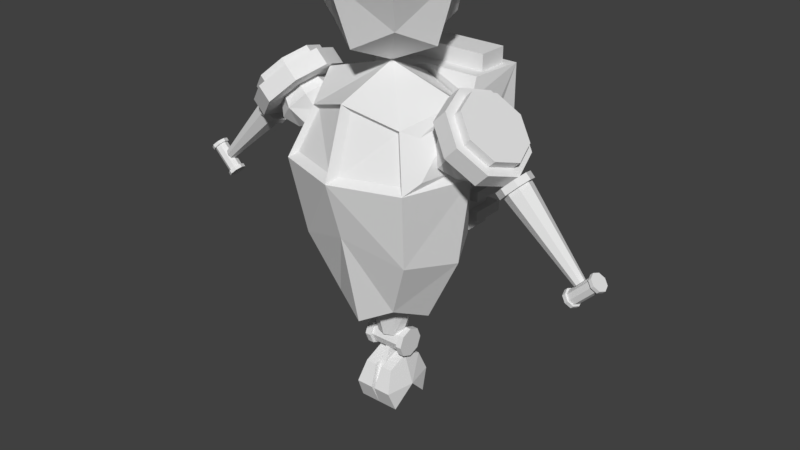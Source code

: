 # Source: Enemy_Dummy_Flying.blend  (saved by Blender 2.79.0; exported with 4.5.12 LTS)
import bpy
from mathutils import Matrix  # noqa: F401  (used for matrix-valued properties, if any)

bpy.ops.wm.read_factory_settings(use_empty=True)
scene = bpy.context.scene
scene.name = 'Scene'

# ---- collections
col_collection_1 = bpy.data.collections.new('Collection 1'); scene.collection.children.link(col_collection_1)

# ---- world
world_world = bpy.data.worlds.new('World'); scene.world = world_world
world_world.color = (0.05088, 0.05088, 0.05088)
world_world.use_sun_shadow = False
world_world.sun_shadow_jitter_overblur = 0.0
world_world.cycles.sampling_method = 'MANUAL'

# ---- meshes
me_cube_001 = bpy.data.meshes.new('Cube.001')
me_cube_001.from_pydata([(0.0, 0.7044, 0.0), (1.0, 0.0, 0.0), (0.0, -1.0, 0.0), (0.0, 0.0, 1.0), (0.0, 0.4746, -1.75), (0.0, 0.5417, 0.75), (0.6218, 0.4634, 0.0), (0.4974, 0.0, -1.75), (0.8407, 0.0, 0.75), (0.75, -0.75, 0.0), (0.0, -0.5584, -1.75), (0.0, -0.75, 0.75), (0.3684, -0.4316, -1.556), (0.5556, -0.5556, 0.5556), (0.3684, 0.3516, -1.556), (0.5556, 0.4388, 0.5556), (0.0, 0.6943, -0.7968), (0.875, 0.0, -0.975), (0.0, -0.7996, -0.658), (0.6528, 0.454, -0.8778), (0.6528, -0.6013, -0.8778), (1.131, 0.3916, 0.4587), (1.272, 0.3916, 0.6001), (1.381, 0.2452, 0.2087), (1.522, 0.2452, 0.3501), (1.484, -0.1084, 0.1051), (1.626, -0.1084, 0.2465), (1.381, -0.4619, 0.2087), (1.522, -0.4619, 0.3501), (1.131, -0.6084, 0.4587), (1.272, -0.6084, 0.6001), (0.8809, -0.4619, 0.7087), (1.022, -0.4619, 0.8501), (0.7774, -0.1084, 0.8122), (0.9188, -0.1084, 0.9536), (0.8809, 0.2452, 0.7087), (1.022, 0.2452, 0.8501), (1.472, 0.1744, 0.4001), (1.272, 0.2916, 0.6001), (1.555, -0.1084, 0.3172), (1.472, -0.3912, 0.4001), (1.272, -0.5084, 0.6001), (1.072, -0.3912, 0.8001), (0.9895, -0.1084, 0.8829), (1.072, 0.1744, 0.8001), (1.543, 0.1744, 0.4708), (1.343, 0.2916, 0.6708), (1.626, -0.1084, 0.3879), (1.543, -0.3912, 0.4708), (1.343, -0.5084, 0.6708), (1.143, -0.3912, 0.8708), (1.06, -0.1084, 0.9536), (1.143, 0.1744, 0.8708), (1.557, 0.08577, 0.1771), (1.612, 0.08577, 0.1221), (1.46, 0.0289, 0.07998), (1.515, 0.0289, 0.02507), (1.42, -0.1084, 0.03977), (1.475, -0.1084, -0.01514), (1.46, -0.2457, 0.07998), (1.515, -0.2457, 0.02507), (1.557, -0.3026, 0.1771), (1.612, -0.3026, 0.1221), (1.654, -0.2457, 0.2741), (1.709, -0.2457, 0.2192), (1.695, -0.1084, 0.3144), (1.75, -0.1084, 0.2594), (1.654, 0.0289, 0.2741), (1.709, 0.0289, 0.2192), (1.535, 0.001439, 0.04448), (1.612, 0.04693, 0.1221), (1.502, -0.1084, 0.01231), (1.535, -0.2182, 0.04448), (1.612, -0.2637, 0.1221), (1.69, -0.2182, 0.1998), (1.722, -0.1084, 0.232), (1.69, 0.001438, 0.1998), (1.562, 0.001439, 0.01703), (1.64, 0.04693, 0.09469), (1.53, -0.1084, -0.01514), (1.562, -0.2182, 0.01703), (1.64, -0.2637, 0.09469), (1.717, -0.2182, 0.1724), (1.75, -0.1084, 0.2045), (1.717, 0.001439, 0.1724), (2.315, -0.06391, -0.6439), (2.347, -0.04548, -0.6124), (2.302, -0.1084, -0.6569), (2.315, -0.1529, -0.6439), (2.347, -0.1713, -0.6124), (2.378, -0.1529, -0.581), (2.391, -0.1084, -0.5679), (2.378, -0.06391, -0.581), (2.262, -0.008396, -0.8141), (2.291, -0.008396, -0.7859), (2.312, -0.03768, -0.8641), (2.341, -0.03768, -0.8359), (2.333, -0.1084, -0.8848), (2.361, -0.1084, -0.8566), (2.312, -0.1791, -0.8641), (2.341, -0.1791, -0.8359), (2.262, -0.2084, -0.8141), (2.291, -0.2084, -0.7859), (2.212, -0.1791, -0.7641), (2.241, -0.1791, -0.7359), (2.192, -0.1084, -0.7434), (2.22, -0.1084, -0.7151), (2.212, -0.03768, -0.7641), (2.241, -0.03768, -0.7359), (2.331, -0.05183, -0.8259), (2.291, -0.0284, -0.7859), (2.347, -0.1084, -0.8424), (2.331, -0.165, -0.8259), (2.291, -0.1884, -0.7859), (2.251, -0.165, -0.7459), (2.234, -0.1084, -0.7293), (2.251, -0.05183, -0.7459), (2.545, -0.008396, -0.5313), (2.517, -0.008396, -0.5596), (2.495, -0.03768, -0.4813), (2.467, -0.03768, -0.5096), (2.474, -0.1084, -0.4606), (2.446, -0.1084, -0.4889), (2.495, -0.1791, -0.4813), (2.467, -0.1791, -0.5096), (2.545, -0.2084, -0.5313), (2.517, -0.2084, -0.5596), (2.595, -0.1791, -0.5813), (2.567, -0.1791, -0.6096), (2.616, -0.1084, -0.602), (2.588, -0.1084, -0.6303), (2.595, -0.03768, -0.5813), (2.567, -0.03768, -0.6096), (2.477, -0.05183, -0.5196), (2.517, -0.0284, -0.5596), (2.46, -0.1084, -0.503), (2.477, -0.165, -0.5196), (2.517, -0.1884, -0.5596), (2.557, -0.165, -0.5996), (2.573, -0.1084, -0.6161), (2.557, -0.05183, -0.5996), (0.1064, -0.1194, -2.104), (0.0, -0.1612, -2.104), (0.2708, -0.2119, -1.283), (0.2631, 0.2216, -1.283), (0.0, -0.335, -1.478), (0.3509, 0.0, -1.478), (0.0, 0.3446, -1.478), (0.0, 0.0, -1.728), (0.1502, 0.0, -2.104), (0.1064, 0.1194, -2.104), (0.0, 0.1612, -2.104), (0.0, 0.0, -2.104), (0.2524, 0.1718, -2.19), (0.1836, 0.1718, -2.19), (0.2524, 0.1215, -2.068), (0.1836, 0.1215, -2.068), (0.2524, 3.9e-07, -2.018), (0.1836, 3.993e-07, -2.018), (0.2524, -0.1215, -2.068), (0.1836, -0.1215, -2.068), (0.2524, -0.1718, -2.19), (0.1836, -0.1718, -2.19), (0.2524, -0.1215, -2.311), (0.1836, -0.1215, -2.311), (0.2524, 4.457e-07, -2.361), (0.1836, 4.55e-07, -2.361), (0.2524, 0.1215, -2.311), (0.1836, 0.1215, -2.311), (0.1836, 0.09717, -2.093), (0.1836, 0.1374, -2.19), (0.1836, 4.054e-07, -2.052), (0.1836, -0.09717, -2.093), (0.1836, -0.1374, -2.19), (0.1836, -0.09717, -2.287), (0.1836, 4.499e-07, -2.327), (0.1836, 0.09717, -2.287), (0.0, 0.09717, -2.287), (0.0, 0.1374, -2.19), (0.0, -0.09717, -2.287), (0.0, 4.08e-07, -2.327), (0.0, -0.09717, -2.093), (0.0, -0.1374, -2.19), (0.0, 0.09717, -2.093), (0.0, 3.711e-07, -2.052), (0.2066, 0.3436, -2.721), (0.0172, 0.3436, -2.721), (0.1735, 0.2429, -2.479), (0.04163, 0.2429, -2.479), (0.1735, 4.558e-07, -2.378), (0.05188, 4.742e-07, -2.378), (0.1735, -0.2429, -2.479), (0.04163, -0.2429, -2.479), (0.221, -0.3436, -2.721), (0.0172, -0.3436, -2.721), (0.2395, -0.2429, -2.964), (0.0, -0.2429, -2.964), (0.2375, 0.2429, -2.964), (0.0, 0.2429, -2.964), (0.03612, 0.1943, -2.527), (0.0172, 0.2749, -2.721), (0.03612, 4.865e-07, -2.447), (0.03612, -0.1943, -2.527), (0.0172, -0.2748, -2.721), (0.0, -0.1943, -2.916), (0.0, 0.1943, -2.916), (0.0, 0.2749, -2.721), (0.0, -0.1943, -2.527), (0.0, -0.2749, -2.721), (0.0, 0.1943, -2.527), (0.2843, 5.662e-07, -2.721), (0.02471, 4.851e-07, -2.246), (0.02471, 0.07154, -2.276), (0.02471, -0.07154, -2.276), (0.0, 4.599e-07, -2.246), (0.0, -0.07154, -2.276), (0.0, 0.07154, -2.276), (0.0, 5.662e-07, -2.721), (0.0, 0.9429, 2.0), (0.8036, 0.0, 2.0), (0.0, -0.9024, 2.0), (0.0, 0.0, 3.0), (0.0, 0.7153, 2.75), (0.575, 0.6595, 2.0), (0.5661, 0.0, 1.25), (0.6537, 0.0, 2.75), (0.5536, -0.6524, 2.0), (0.0, -0.6036, 1.25), (0.0, -0.7375, 2.642), (0.3813, -0.4091, 1.444), (0.4946, -0.458, 2.556), (0.4976, 0.5249, 2.556), (0.0, 0.8391, 1.999), (0.4687, 0.608, 1.999), (0.0, 0.5201, 1.308), (0.6551, 0.008874, 1.999), (0.4614, 0.008874, 1.308), (0.0, 0.02239, 1.104), (0.4257, 0.4861, 1.466), (0.4262, -0.5501, 2.48), (0.4027, -0.706, 2.232), (0.1265, -0.7836, 2.167), (0.3409, -0.5096, 2.447), (0.3251, -0.6144, 2.281), (0.1395, -0.6665, 2.237), (0.0, -0.6356, 2.556), (0.06046, -0.8793, 0.06046), (0.6715, -0.6756, 0.06046), (0.06046, -0.6756, 0.6715), (0.5131, -0.5172, 0.5131), (0.8992, -0.0221, 0.09412), (0.7247, 0.2964, 0.09412), (0.8181, -0.0221, 0.6096), (0.8162, -0.5376, 0.09412), (0.6792, 0.2795, 0.4759), (0.6825, -0.4039, 0.4759), (0.5719, -0.0683, 0.3073), (0.8054, -0.1084, 0.594), (1.033, 0.213, 0.3667), (1.26, -0.1084, 0.1395), (1.033, -0.4298, 0.3667), (0.8054, -0.1084, 0.1395), (1.26, -0.1084, 0.594), (0.6918, -0.1084, 0.3667), (0.8622, -0.3494, 0.5372), (1.033, -0.1084, 0.7076), (0.8622, 0.1326, 0.5372), (0.8622, 0.1326, 0.1963), (1.203, 0.1326, 0.5372), (1.203, 0.1326, 0.1963), (1.033, -0.1084, 0.02586), (1.374, -0.1084, 0.3667), (1.203, -0.3494, 0.1963), (0.8622, -0.3494, 0.1963), (1.203, -0.3494, 0.5372), (0.7802, -0.2869, 0.3667), (1.033, -0.2869, 0.6192), (0.7802, 0.07015, 0.3667), (1.033, 0.07015, 0.6192), (1.033, -0.2869, 0.1142), (1.285, -0.2869, 0.3667), (1.033, 0.07015, 0.1142), (1.285, 0.07015, 0.3667), (0.0, 0.7, -1.0), (0.0, 0.7, 1.0), (0.0, 1.003, -1.0), (0.0, 1.049, 1.0), (0.4879, 0.7, -1.0), (0.5937, 0.7, 1.0), (0.4879, 1.003, -1.0), (0.5937, 1.049, 1.0), (0.0, 0.7, -0.4), (0.0, 1.149, -0.4), (0.6963, 1.149, -0.4), (0.6089, 0.557, -0.4), (0.0, 1.003, -0.4), (0.4879, 1.003, -0.4), (0.4879, 0.7, -0.4), (0.0, 1.003, -0.52), (0.0, 1.003, -0.64), (0.0, 1.003, -0.76), (0.0, 1.003, -0.88), (0.4879, 1.003, -0.52), (0.4879, 1.003, -0.64), (0.4879, 1.003, -0.76), (0.4879, 1.003, -0.88), (0.4879, 0.7, -0.52), (0.4879, 0.7, -0.64), (0.4879, 0.7, -0.76), (0.4879, 0.7, -0.88), (0.0, 0.7, -0.88), (0.0, 0.7, -0.76), (0.0, 0.7, -0.64), (0.0, 0.7, -0.52), (0.0, 1.095, -0.52), (0.0, 1.095, -0.64), (0.5879, 1.095, -0.52), (0.5879, 1.095, -0.64), (0.5879, 0.7, -0.52), (0.5879, 0.7, -0.64), (0.0, 1.103, -0.76), (0.0, 1.103, -0.88), (0.5879, 1.103, -0.76), (0.5879, 1.103, -0.88), (0.5879, 0.7, -0.76), (0.5879, 0.7, -0.88), (0.0, 0.5426, 0.8207), (0.0, 1.149, 0.8207), (0.6963, 1.149, 0.8207), (0.6399, 0.5378, 0.8207), (0.0, 0.7, 0.8207), (0.0, 1.049, 0.8207), (0.5937, 1.049, 0.8207), (0.5937, 0.7, 0.8207), (0.6629, 0.439, 0.6173), (0.6844, 0.4469, 0.4138), (0.669, 0.4807, 0.2104), (0.6625, 0.5583, 0.006911), (0.6655, 0.5184, -0.1965), (0.0, 0.7, -0.1965), (0.0, 0.7, 0.006911), (0.0, 0.6655, 0.2104), (0.0, 0.6291, 0.4138), (0.0, 0.5833, 0.6173), (0.5466, 0.4118, 2.434), (0.7889, 0.4878, 2.502), (0.5811, 0.3822, 2.344), (0.8234, 0.4582, 2.412), (0.6184, 0.2965, 2.307), (0.8607, 0.3725, 2.375), (0.6367, 0.2048, 2.344), (0.879, 0.2808, 2.412), (0.6253, 0.1609, 2.434), (0.8676, 0.2369, 2.502), (0.5908, 0.1904, 2.524), (0.8331, 0.2664, 2.592), (0.5535, 0.2761, 2.561), (0.7958, 0.3521, 2.629), (0.5352, 0.3678, 2.524), (0.7775, 0.4438, 2.592), (0.8249, 0.4294, 2.439), (0.8007, 0.4501, 2.502), (0.851, 0.3694, 2.413), (0.8638, 0.3053, 2.439), (0.8558, 0.2745, 2.502), (0.8317, 0.2952, 2.565), (0.8055, 0.3552, 2.591), (0.7927, 0.4194, 2.565), (1.006, 0.4862, 2.49), (0.9817, 0.5069, 2.553), (1.032, 0.4262, 2.464), (1.045, 0.362, 2.49), (1.037, 0.3312, 2.553), (1.013, 0.3519, 2.616), (0.9865, 0.4119, 2.642), (0.9737, 0.4761, 2.616)], [], [(0, 5, 15, 6), (16, 19, 14, 4), (17, 7, 14, 19), (9, 1, 250, 253), (15, 8, 252, 254), (17, 20, 12, 7), (18, 10, 12, 20), (4, 14, 144, 147), (7, 12, 143, 146), (3, 8, 15, 5), (3, 11, 13, 8), (2, 18, 20, 9), (1, 9, 20, 17), (1, 17, 19, 6), (0, 6, 19, 16), (21, 22, 24, 23), (23, 24, 26, 25), (25, 26, 28, 27), (27, 28, 30, 29), (29, 30, 32, 31), (31, 32, 34, 33), (36, 34, 43, 44), (33, 34, 36, 35), (35, 36, 22, 21), (21, 23, 25, 27, 29, 31, 33, 35), (38, 44, 52, 46), (26, 24, 37, 39), (32, 30, 41, 42), (22, 36, 44, 38), (24, 22, 38, 37), (28, 26, 39, 40), (34, 32, 42, 43), (30, 28, 40, 41), (45, 46, 52, 51, 50, 49, 48, 47), (43, 42, 50, 51), (41, 40, 48, 49), (39, 37, 45, 47), (44, 43, 51, 52), (42, 41, 49, 50), (40, 39, 47, 48), (37, 38, 46, 45), (53, 54, 56, 55), (55, 56, 58, 57), (57, 58, 60, 59), (59, 60, 62, 61), (61, 62, 64, 63), (63, 64, 66, 65), (68, 66, 75, 76), (65, 66, 68, 67), (67, 68, 54, 53), (53, 55, 57, 59, 61, 63, 65, 67), (70, 76, 84, 78), (58, 56, 69, 71), (64, 62, 73, 74), (54, 68, 76, 70), (56, 54, 70, 69), (60, 58, 71, 72), (66, 64, 74, 75), (62, 60, 72, 73), (79, 77, 85, 87), (75, 74, 82, 83), (73, 72, 80, 81), (71, 69, 77, 79), (76, 75, 83, 84), (74, 73, 81, 82), (72, 71, 79, 80), (69, 70, 78, 77), (85, 86, 92, 91, 90, 89, 88, 87), (84, 83, 91, 92), (82, 81, 89, 90), (80, 79, 87, 88), (77, 78, 86, 85), (78, 84, 92, 86), (83, 82, 90, 91), (81, 80, 88, 89), (93, 94, 96, 95), (95, 96, 98, 97), (97, 98, 100, 99), (99, 100, 102, 101), (101, 102, 104, 103), (103, 104, 106, 105), (108, 106, 115, 116), (105, 106, 108, 107), (107, 108, 94, 93), (93, 95, 97, 99, 101, 103, 105, 107), (98, 96, 109, 111), (104, 102, 113, 114), (94, 108, 116, 110), (96, 94, 110, 109), (100, 98, 111, 112), (106, 104, 114, 115), (102, 100, 112, 113), (117, 118, 120, 119), (119, 120, 122, 121), (121, 122, 124, 123), (123, 124, 126, 125), (125, 126, 128, 127), (127, 128, 130, 129), (132, 130, 139, 140), (129, 130, 132, 131), (131, 132, 118, 117), (117, 119, 121, 123, 125, 127, 129, 131), (134, 140, 109, 110), (122, 120, 133, 135), (128, 126, 137, 138), (118, 132, 140, 134), (120, 118, 134, 133), (124, 122, 135, 136), (130, 128, 138, 139), (126, 124, 136, 137), (139, 138, 112, 111), (137, 136, 114, 113), (135, 133, 116, 115), (140, 139, 111, 109), (138, 137, 113, 112), (136, 135, 115, 114), (133, 134, 110, 116), (148, 147, 151, 152), (144, 146, 149, 150), (14, 7, 146, 144), (12, 10, 145, 143), (152, 151, 150, 149), (152, 149, 141, 142), (145, 148, 152, 142), (146, 143, 141, 149), (143, 145, 142, 141), (147, 144, 150, 151), (153, 154, 156, 155), (155, 156, 158, 157), (157, 158, 160, 159), (159, 160, 162, 161), (161, 162, 164, 163), (163, 164, 166, 165), (168, 166, 175, 176), (165, 166, 168, 167), (167, 168, 154, 153), (153, 155, 157, 159, 161, 163, 165, 167), (158, 156, 169, 171), (164, 162, 173, 174), (154, 168, 176, 170), (156, 154, 170, 169), (160, 158, 171, 172), (166, 164, 174, 175), (162, 160, 172, 173), (169, 170, 178, 183), (172, 171, 184, 181), (174, 173, 182, 179), (176, 175, 180, 177), (171, 169, 183, 184), (173, 172, 181, 182), (175, 174, 179, 180), (170, 176, 177, 178), (185, 186, 188, 187), (187, 188, 190, 189), (189, 190, 192, 191), (191, 192, 194, 193), (193, 194, 196, 195), (197, 198, 186, 185), (193, 195, 210), (190, 188, 199, 201), (196, 194, 203, 204), (186, 198, 205, 200), (188, 186, 200, 199), (192, 190, 201, 202), (194, 192, 202, 203), (199, 200, 206, 209), (201, 199, 212, 211), (204, 203, 208), (207, 202, 213, 215), (203, 202, 207, 208), (200, 205, 206), (197, 185, 210), (185, 187, 210), (189, 191, 210), (191, 193, 210), (187, 189, 210), (213, 211, 214, 215), (211, 212, 216, 214), (199, 209, 216, 212), (202, 201, 211, 213), (197, 210, 217, 198), (210, 195, 196, 217), (218, 222, 231, 223), (223, 219, 235, 233), (224, 3, 237, 236), (219, 223, 231, 225), (219, 225, 230, 226), (219, 226, 229, 224), (220, 227, 229, 226), (3, 224, 229, 227), (221, 225, 231, 222), (221, 228, 230, 225), (232, 233, 238, 234), (235, 236, 238, 233), (237, 234, 238, 236), (218, 223, 233, 232), (219, 224, 236, 235), (220, 226, 240, 241), (240, 239, 242, 243), (226, 230, 239, 240), (230, 228, 239), (228, 220, 241), (244, 243, 242, 245), (239, 228, 245, 242), (241, 240, 243, 244), (228, 241, 244, 245), (9, 13, 249, 247), (246, 247, 249, 248), (2, 9, 247, 246), (13, 11, 248, 249), (11, 2, 246, 248), (6, 15, 254, 251), (1, 6, 251, 250), (8, 13, 255, 252), (13, 9, 253, 255), (250, 251, 254, 252), (253, 250, 252, 255), (257, 263, 275, 264), (257, 264, 276, 265), (257, 265, 278, 266), (257, 266, 277, 263), (258, 267, 277, 266), (258, 266, 278, 268), (258, 268, 282, 269), (258, 269, 281, 267), (259, 270, 281, 269), (259, 269, 282, 271), (259, 271, 280, 272), (259, 272, 279, 270), (260, 273, 279, 272), (260, 272, 280, 274), (260, 274, 276, 264), (260, 264, 275, 273), (261, 263, 277, 267), (261, 267, 281, 270), (261, 270, 279, 273), (261, 273, 275, 263), (262, 271, 282, 268), (262, 268, 278, 265), (262, 265, 276, 274), (262, 274, 280, 271), (330, 284, 286, 331), (331, 286, 290, 332), (332, 290, 288, 333), (333, 288, 284, 330), (285, 289, 287, 283), (290, 286, 284, 288), (297, 294, 291), (296, 293, 294, 297), (295, 292, 293, 296), (291, 292, 295), (313, 291, 295, 298), (298, 295, 296, 302), (302, 296, 297, 306), (306, 297, 291, 313), (287, 309, 310, 283), (309, 308, 311, 310), (308, 307, 312, 311), (307, 306, 313, 312), (289, 305, 309, 287), (308, 309, 325, 324), (304, 303, 307, 308), (307, 303, 317, 319), (285, 301, 305, 289), (305, 301, 321, 323), (300, 299, 303, 304), (303, 299, 315, 317), (283, 310, 301, 285), (310, 311, 300, 301), (311, 312, 299, 300), (312, 313, 298, 299), (317, 316, 318, 319), (315, 314, 316, 317), (306, 307, 319, 318), (298, 302, 316, 314), (299, 298, 314, 315), (302, 306, 318, 316), (323, 322, 324, 325), (321, 320, 322, 323), (309, 305, 323, 325), (300, 304, 322, 320), (301, 300, 320, 321), (304, 308, 324, 322), (334, 329, 326, 343), (293, 328, 329, 334, 335, 336, 337, 338, 294), (292, 327, 328, 293), (291, 339, 340, 341, 342, 343, 326, 327, 292), (329, 333, 330, 326), (328, 332, 333, 329), (327, 331, 332, 328), (326, 330, 331, 327), (294, 338, 339, 291), (338, 337, 340, 339), (337, 336, 341, 340), (336, 335, 342, 341), (335, 334, 343, 342), (344, 345, 347, 346), (346, 347, 349, 348), (348, 349, 351, 350), (350, 351, 353, 352), (352, 353, 355, 354), (354, 355, 357, 356), (349, 347, 360, 362), (356, 357, 359, 358), (358, 359, 345, 344), (344, 346, 348, 350, 352, 354, 356, 358), (366, 365, 373, 374), (355, 353, 364, 365), (345, 359, 367, 361), (347, 345, 361, 360), (351, 349, 362, 363), (357, 355, 365, 366), (353, 351, 363, 364), (359, 357, 366, 367), (368, 369, 375, 374, 373, 372, 371, 370), (364, 363, 371, 372), (362, 360, 368, 370), (367, 366, 374, 375), (365, 364, 372, 373), (363, 362, 370, 371), (360, 361, 369, 368), (361, 367, 375, 369)])
me_cube_001.use_remesh_preserve_volume = False
me_cube_001.use_remesh_preserve_attributes = False
me_cube_001.use_mirror_vertex_groups = False
me_cube_001.update()
me_cube_005 = bpy.data.meshes.new('Cube.005')
me_cube_005.from_pydata([(0.603, 2.0, 0.0), (1.103, 0.0, 0.0), (0.5, 0.5379, -1.0), (0.5, -0.4041, 1.0), (0.603, -3.0, 0.0), (0.5, 1.5, 0.75), (0.978, 1.5, 0.0), (1.011, 0.0, -0.75), (1.011, -0.2189, 0.75), (0.978, -2.5, 0.0), (0.5, -2.621, -0.75), (0.5, 1.5, -0.75), (0.5, -2.621, 0.3905), (0.914, -2.284, -0.5556), (0.8768, -2.284, 0.5556), (0.8551, 1.285, -0.5556), (0.914, 1.285, 0.5556), (1.041, -1.815, 0.0), (0.5, -1.815, -0.963), (0.9626, -1.621, -0.7185), (0.3581, 1.68, -0.07602), (0.3221, 1.372, -0.538), (0.3221, 0.986, -0.692), (0.603, -3.0, 0.0), (0.978, -2.5, 0.0), (0.5, -2.621, -0.75), (0.5, -2.621, 0.3905), (0.914, -2.284, -0.5556), (0.8768, -2.284, 0.5556), (1.041, -1.815, 0.0), (0.5, -1.815, -0.963), (0.9626, -1.621, -0.7185), (-0.603, 2.0, 0.0), (-1.103, 0.0, 0.0), (-0.5, 0.5379, -1.0), (-0.5, -0.4041, 1.0), (-0.603, -3.0, 0.0), (-0.5, 1.5, 0.75), (-0.978, 1.5, 0.0), (-1.011, 0.0, -0.75), (-1.011, -0.2189, 0.75), (-0.978, -2.5, 0.0), (-0.5, -2.621, -0.75), (-0.5, 1.5, -0.75), (-0.5, -2.621, 0.3905), (0.0, -0.4041, 1.0), (0.0, 0.5379, -1.0), (0.0, -3.0, 0.0), (0.0, 2.0, 0.0), (-0.914, -2.284, -0.5556), (-0.8768, -2.284, 0.5556), (-0.8551, 1.285, -0.5556), (-0.914, 1.285, 0.5556), (0.0, 1.5, 0.75), (0.0, -2.621, -0.75), (0.0, -2.621, 0.1522), (-1.041, -1.815, 0.0), (-0.5, -1.815, -0.963), (-0.9626, -1.621, -0.7185), (0.0, -1.815, -0.963), (-0.3581, 1.68, -0.07602), (0.0, 1.68, -0.07602), (-0.3221, 1.372, -0.538), (-0.3221, 0.986, -0.692), (0.0, 0.986, -0.692), (0.0, 1.372, -0.538), (0.0, 0.2294, 0.0), (0.0, 0.2294, -0.75), (0.0, 0.2294, 0.75), (-0.603, -3.0, 0.0), (-0.978, -2.5, 0.0), (-0.5, -2.621, -0.75), (-0.5, -2.621, 0.3905), (0.0, -3.0, 0.0), (-0.914, -2.284, -0.5556), (-0.8768, -2.284, 0.5556), (0.0, -2.621, -0.75), (0.0, -2.621, 0.1522), (-1.041, -1.815, 0.0), (-0.5, -1.815, -0.963), (-0.9626, -1.621, -0.7185), (0.0, -1.815, -0.963), (0.3, -4.228, -0.391), (0.3, -4.428, 1.009), (0.3, -2.628, -0.391), (0.3, -2.628, 1.009), (0.09, -2.828, -0.591), (0.09, -4.228, -0.591), (0.3, -2.628, -0.191), (0.3, -4.228, 0.008955), (0.3, -2.828, 0.609), (0.3, -4.228, 0.609), (0.28, -2.848, 0.409), (0.28, -4.048, 0.409), (0.3, -4.028, 0.008955), (0.3, -3.828, -0.191), (0.28, -4.248, -0.391), (0.28, -3.828, -0.171), (0.28, -4.008, 0.008955), (0.28, -2.628, -0.171), (0.28, -2.628, 0.008955), (0.09, -4.248, -0.571), (0.28, -4.248, 0.008955), (0.26, -4.248, -0.391), (0.26, -4.248, 0.008955), (0.09, -4.248, -0.551), (0.26, -4.028, -0.391), (0.26, -4.028, 0.008955), (0.09, -4.028, -0.551), (0.28, -4.448, 0.989), (0.28, -4.248, 0.609), (0.26, -4.448, 0.969), (0.26, -4.248, 0.609), (0.26, -4.048, 0.409), (0.26, -4.028, 0.969), (0.26, -4.028, 0.609), (0.26, -4.028, 0.409), (0.28, -2.848, 0.589), (0.28, -4.148, 0.589), (0.26, -4.148, 0.589), (0.26, -4.028, 0.589), (0.3, -2.528, 0.809), (0.1556, -3.869, 0.7645), (0.1018, -4.469, 0.7108), (0.22, -3.869, 0.609), (0.144, -4.469, 0.609), (0.1556, -3.869, 0.4534), (0.1018, -4.469, 0.5071), (-0.1556, -3.869, 0.4534), (-0.22, -3.869, 0.609), (-0.1556, -3.869, 0.7645), (0.1414, -4.428, 0.7504), (0.2, -4.428, 0.609), (0.1414, -4.428, 0.4675), (0.1414, -4.388, 0.7504), (0.2, -4.388, 0.609), (0.1414, -4.388, 0.4675), (0.1273, -4.428, 0.4817), (0.18, -4.428, 0.609), (0.1273, -4.428, 0.7362), (0.1273, -4.388, 0.7362), (0.18, -4.388, 0.609), (0.1273, -4.388, 0.4817), (0.09164, -4.469, 0.7006), (0.1296, -4.469, 0.609), (0.09164, -4.469, 0.5173), (0.09164, -4.429, 0.7006), (0.1296, -4.429, 0.609), (0.09164, -4.429, 0.5173), (-0.09164, -4.429, 0.5173), (-0.1296, -4.429, 0.609), (-0.09164, -4.429, 0.7006), (0.1414, -4.188, 0.7504), (0.2, -4.188, 0.609), (0.1414, -4.188, 0.4675), (0.1414, -4.148, 0.7504), (0.2, -4.148, 0.609), (0.1414, -4.148, 0.4675), (0.1273, -4.188, 0.4817), (0.18, -4.188, 0.609), (0.1273, -4.188, 0.7362), (0.1273, -4.148, 0.7362), (0.18, -4.148, 0.609), (0.1273, -4.148, 0.4817), (0.1556, -4.106, 0.7645), (0.22, -4.106, 0.609), (0.1556, -4.106, 0.4534), (0.1556, -3.869, -0.03548), (0.1018, -4.469, -0.08922), (0.22, -3.869, -0.191), (0.144, -4.469, -0.191), (0.1556, -3.869, -0.3466), (0.1018, -4.469, -0.2929), (-0.1556, -3.869, -0.3466), (-0.22, -3.869, -0.191), (-0.1556, -3.869, -0.03548), (0.1414, -4.428, -0.04962), (0.2, -4.428, -0.191), (0.1414, -4.428, -0.3325), (0.1414, -4.388, -0.04962), (0.2, -4.388, -0.191), (0.1414, -4.388, -0.3325), (0.1273, -4.428, -0.3183), (0.18, -4.428, -0.191), (0.1273, -4.428, -0.06377), (0.1273, -4.388, -0.06377), (0.18, -4.388, -0.191), (0.1273, -4.388, -0.3183), (0.09164, -4.469, -0.0994), (0.1296, -4.469, -0.191), (0.09164, -4.469, -0.2827), (0.09164, -4.429, -0.0994), (0.1296, -4.429, -0.191), (0.09164, -4.429, -0.2827), (-0.09164, -4.429, -0.2827), (-0.1296, -4.429, -0.191), (-0.09164, -4.429, -0.0994), (0.1414, -4.188, -0.04962), (0.2, -4.188, -0.191), (0.1414, -4.188, -0.3325), (0.1414, -4.148, -0.04962), (0.2, -4.148, -0.191), (0.1414, -4.148, -0.3325), (0.1273, -4.188, -0.3183), (0.18, -4.188, -0.191), (0.1273, -4.188, -0.06377), (0.1273, -4.148, -0.06377), (0.18, -4.148, -0.191), (0.1273, -4.148, -0.3183), (0.1556, -4.106, -0.03548), (0.22, -4.106, -0.191), (0.1556, -4.106, -0.3466), (0.24, -3.028, 0.008955), (0.24, -3.028, -0.171), (0.26, -3.028, -0.191), (0.05, -3.028, -0.571), (0.26, -3.028, -0.391), (0.26, -2.628, -0.391), (0.05, -2.808, -0.571), (0.26, -2.628, -0.191), (0.24, -2.628, -0.171), (0.24, -2.628, 0.008955), (0.26, -2.618, 0.989), (0.26, -2.828, 0.609), (0.24, -2.848, 0.409), (0.24, -2.848, 0.589), (0.26, -2.528, 0.809), (0.26, -3.028, 0.989), (0.26, -3.028, 0.609), (0.24, -3.028, 0.409), (0.24, -3.028, 0.589), (0.26, -3.028, 0.809), (-0.3, -4.228, -0.391), (-0.3, -4.428, 1.009), (-0.3, -2.628, -0.391), (-0.3, -2.628, 1.009), (-0.09, -2.828, -0.591), (-0.09, -4.228, -0.591), (-0.3, -2.628, -0.191), (-0.3, -4.228, 0.008955), (-0.3, -2.828, 0.609), (-0.3, -4.228, 0.609), (-0.28, -2.848, 0.409), (-0.28, -4.048, 0.409), (-0.3, -4.028, 0.008955), (-0.3, -3.828, -0.191), (-0.28, -4.248, -0.391), (-0.28, -3.828, -0.171), (-0.28, -4.008, 0.008955), (-0.28, -2.628, -0.171), (-0.28, -2.628, 0.008955), (-0.09, -4.248, -0.571), (-0.28, -4.248, 0.008955), (-0.26, -4.248, -0.391), (-0.26, -4.248, 0.008955), (-0.09, -4.248, -0.551), (-0.26, -4.028, -0.391), (-0.26, -4.028, 0.008955), (-0.09, -4.028, -0.551), (-0.28, -4.448, 0.989), (-0.28, -4.248, 0.609), (-0.26, -4.448, 0.969), (-0.26, -4.248, 0.609), (-0.26, -4.048, 0.409), (-0.26, -4.028, 0.969), (-0.26, -4.028, 0.609), (-0.26, -4.028, 0.409), (-0.28, -2.848, 0.589), (-0.28, -4.148, 0.589), (-0.26, -4.148, 0.589), (-0.26, -4.028, 0.589), (-6.675e-08, -2.628, 1.009), (-6.853e-08, -4.428, 1.009), (-6.855e-08, -4.448, 0.989), (-6.855e-08, -4.448, 0.969), (-6.814e-08, -4.028, 0.969), (-6.695e-08, -2.828, -0.591), (-6.834e-08, -4.228, -0.591), (-6.835e-08, -4.248, -0.571), (-6.835e-08, -4.248, -0.551), (-6.814e-08, -4.028, -0.551), (-0.3, -2.528, 0.809), (-6.814e-08, -4.028, -0.391), (-6.814e-08, -4.028, 0.008955), (-6.814e-08, -4.028, 0.609), (-6.814e-08, -4.028, 0.409), (-6.814e-08, -4.028, 0.589), (-6.798e-08, -3.869, 0.829), (-6.857e-08, -4.469, 0.753), (-0.1556, -3.869, 0.7645), (-0.1018, -4.469, 0.7108), (-0.22, -3.869, 0.609), (-0.144, -4.469, 0.609), (-0.1556, -3.869, 0.4534), (-0.1018, -4.469, 0.5071), (-6.798e-08, -3.869, 0.389), (-6.857e-08, -4.469, 0.465), (0.1556, -3.869, 0.4534), (0.22, -3.869, 0.609), (0.1556, -3.869, 0.7645), (-6.853e-08, -4.428, 0.809), (-0.1414, -4.428, 0.7504), (-0.2, -4.428, 0.609), (-0.1414, -4.428, 0.4675), (-6.853e-08, -4.428, 0.409), (-0.1414, -4.388, 0.7504), (-0.2, -4.388, 0.609), (-0.1414, -4.388, 0.4675), (-6.849e-08, -4.388, 0.409), (-6.849e-08, -4.388, 0.809), (-6.849e-08, -4.388, 0.789), (-6.853e-08, -4.428, 0.789), (-6.853e-08, -4.428, 0.429), (-0.1273, -4.428, 0.4817), (-0.18, -4.428, 0.609), (-0.1273, -4.428, 0.7362), (-0.1273, -4.388, 0.7362), (-0.18, -4.388, 0.609), (-0.1273, -4.388, 0.4817), (-6.849e-08, -4.388, 0.429), (-0.09164, -4.469, 0.7006), (-6.857e-08, -4.469, 0.7386), (-0.1296, -4.469, 0.609), (-0.09164, -4.469, 0.5173), (-6.857e-08, -4.469, 0.4794), (-0.09164, -4.429, 0.7006), (-6.853e-08, -4.429, 0.7386), (-0.1296, -4.429, 0.609), (-0.09164, -4.429, 0.5173), (-6.853e-08, -4.429, 0.4794), (0.09164, -4.429, 0.5173), (0.1296, -4.429, 0.609), (0.09164, -4.429, 0.7006), (-0.1414, -4.188, 0.7504), (-0.2, -4.188, 0.609), (-0.1414, -4.188, 0.4675), (-6.83e-08, -4.188, 0.409), (-6.83e-08, -4.188, 0.809), (-0.1414, -4.148, 0.7504), (-0.2, -4.148, 0.609), (-0.1414, -4.148, 0.4675), (-6.826e-08, -4.148, 0.409), (-6.826e-08, -4.148, 0.809), (-6.826e-08, -4.148, 0.789), (-6.83e-08, -4.188, 0.789), (-6.83e-08, -4.188, 0.429), (-0.1273, -4.188, 0.4817), (-0.18, -4.188, 0.609), (-0.1273, -4.188, 0.7362), (-0.1273, -4.148, 0.7362), (-0.18, -4.148, 0.609), (-0.1273, -4.148, 0.4817), (-6.826e-08, -4.148, 0.429), (-0.1556, -4.106, 0.7645), (-0.22, -4.106, 0.609), (-0.1556, -4.106, 0.4534), (-6.821e-08, -4.106, 0.389), (-6.821e-08, -4.106, 0.829), (-6.798e-08, -3.869, 0.02895), (-6.857e-08, -4.469, -0.04705), (-0.1556, -3.869, -0.03548), (-0.1018, -4.469, -0.08922), (-0.22, -3.869, -0.191), (-0.144, -4.469, -0.191), (-0.1556, -3.869, -0.3466), (-0.1018, -4.469, -0.2929), (-6.798e-08, -3.869, -0.411), (-6.857e-08, -4.469, -0.335), (0.1556, -3.869, -0.3466), (0.22, -3.869, -0.191), (0.1556, -3.869, -0.03548), (-6.853e-08, -4.428, 0.008955), (-0.1414, -4.428, -0.04962), (-0.2, -4.428, -0.191), (-0.1414, -4.428, -0.3325), (-6.853e-08, -4.428, -0.391), (-0.1414, -4.388, -0.04962), (-0.2, -4.388, -0.191), (-0.1414, -4.388, -0.3325), (-6.849e-08, -4.388, -0.391), (-6.849e-08, -4.388, 0.008955), (-6.849e-08, -4.388, -0.01105), (-6.853e-08, -4.428, -0.01105), (-6.853e-08, -4.428, -0.371), (-0.1273, -4.428, -0.3183), (-0.18, -4.428, -0.191), (-0.1273, -4.428, -0.06377), (-0.1273, -4.388, -0.06377), (-0.18, -4.388, -0.191), (-0.1273, -4.388, -0.3183), (-6.849e-08, -4.388, -0.371), (-0.09164, -4.469, -0.0994), (-6.857e-08, -4.469, -0.06145), (-0.1296, -4.469, -0.191), (-0.09164, -4.469, -0.2827), (-6.857e-08, -4.469, -0.3206), (-0.09164, -4.429, -0.0994), (-6.853e-08, -4.429, -0.06145), (-0.1296, -4.429, -0.191), (-0.09164, -4.429, -0.2827), (-6.853e-08, -4.429, -0.3206), (0.09164, -4.429, -0.2827), (0.1296, -4.429, -0.191), (0.09164, -4.429, -0.0994), (-0.1414, -4.188, -0.04962), (-0.2, -4.188, -0.191), (-0.1414, -4.188, -0.3325), (-6.83e-08, -4.188, -0.391), (-6.83e-08, -4.188, 0.008955), (-0.1414, -4.148, -0.04962), (-0.2, -4.148, -0.191), (-0.1414, -4.148, -0.3325), (-6.826e-08, -4.148, -0.391), (-6.826e-08, -4.148, 0.008955), (-6.826e-08, -4.148, -0.01105), (-6.83e-08, -4.188, -0.01105), (-6.83e-08, -4.188, -0.371), (-0.1273, -4.188, -0.3183), (-0.18, -4.188, -0.191), (-0.1273, -4.188, -0.06377), (-0.1273, -4.148, -0.06377), (-0.18, -4.148, -0.191), (-0.1273, -4.148, -0.3183), (-6.826e-08, -4.148, -0.371), (-0.1556, -4.106, -0.03548), (-0.22, -4.106, -0.191), (-0.1556, -4.106, -0.3466), (-6.821e-08, -4.106, -0.411), (-6.821e-08, -4.106, 0.02895), (-6.714e-08, -3.028, -0.571), (-0.24, -3.028, 0.008955), (-0.24, -3.028, -0.171), (-0.26, -3.028, -0.191), (-0.05, -3.028, -0.571), (-0.26, -3.028, -0.391), (-0.26, -2.628, -0.391), (-0.05, -2.808, -0.571), (-0.26, -2.628, -0.191), (-0.24, -2.628, -0.171), (-0.24, -2.628, 0.008955), (-6.693e-08, -2.808, -0.571), (-0.26, -2.618, 0.989), (-0.26, -2.828, 0.609), (-0.24, -2.848, 0.409), (-0.24, -2.848, 0.589), (-6.674e-08, -2.618, 0.989), (-0.26, -2.528, 0.809), (-6.714e-08, -3.028, 0.008955), (-6.714e-08, -3.028, -0.171), (-6.714e-08, -3.028, -0.191), (-6.714e-08, -3.028, -0.391), (-0.26, -3.028, 0.989), (-0.26, -3.028, 0.609), (-0.24, -3.028, 0.409), (-0.24, -3.028, 0.589), (-6.714e-08, -3.028, 0.989), (-0.26, -3.028, 0.809), (-6.714e-08, -3.028, 0.609), (-6.714e-08, -3.028, 0.409), (-6.714e-08, -3.028, 0.589), (-6.714e-08, -3.028, 0.809), (0.4973, -2.469, 0.5), (0.3684, -2.34, 0.1316), (0.3684, -2.34, 0.8684), (0.5305, -2.635, 1.03), (0.5305, -2.635, 1.163), (0.6631, -2.502, -0.2294), (0.6631, -2.635, -0.2294), (0.6631, -2.635, 1.03), (0.6631, -2.635, 1.163), (0.5305, -2.635, -0.2294), (0.5305, -2.502, -0.2294), (0.5305, -2.502, 1.03), (0.5305, -2.502, 1.163), (0.6631, -2.502, 1.03), (0.6631, -2.502, 1.163), (0.5305, -2.502, 1.229), (0.5305, -2.635, 1.229), (0.6631, -2.635, 1.229), (0.6631, -2.502, 1.229), (0.5305, -2.635, -0.1631), (0.5305, -2.635, -0.03046), (0.7294, -2.502, -0.1631), (0.7294, -2.635, -0.1631), (0.6631, -2.635, -0.1631), (0.6631, -2.635, -0.03046), (0.7294, -2.635, -0.03046), (0.7294, -2.502, -0.03046), (0.5305, -2.502, -0.1631), (0.5305, -2.502, -0.03046), (0.6631, -2.502, -0.1631), (0.6631, -2.502, -0.03046), (0.7294, -2.502, 1.03), (0.7294, -2.635, 1.03), (0.7294, -2.635, 1.163), (0.7294, -2.502, 1.163), (0.6631, -2.701, -0.1631), (0.6631, -2.701, -0.03046), (0.5305, -2.701, -0.03046), (0.5305, -2.701, -0.1631), (0.6631, -2.701, 1.03), (0.6631, -2.701, 1.163), (0.5305, -2.701, 1.163), (0.5305, -2.701, 1.03), (-6.578e-10, -2.635, 0.5), (-0.4973, -2.469, 0.5), (-4.934e-10, -2.469, 0.002695), (-4.934e-10, -2.469, 0.9973), (-0.3684, -2.34, 0.1316), (-0.3684, -2.34, 0.8684), (-0.5305, -2.635, 1.03), (-0.5305, -2.635, 1.163), (-0.6631, -2.502, -0.2294), (-0.6631, -2.635, -0.2294), (-0.6631, -2.635, 1.03), (-0.6631, -2.635, 1.163), (-0.5305, -2.635, -0.2294), (-0.5305, -2.502, -0.2294), (-0.5305, -2.502, 1.03), (-0.5305, -2.502, 1.163), (-0.6631, -2.502, 1.03), (-0.6631, -2.502, 1.163), (-0.5305, -2.502, 1.229), (-0.5305, -2.635, 1.229), (-0.6631, -2.635, 1.229), (-0.6631, -2.502, 1.229), (-0.5305, -2.635, -0.1631), (-0.5305, -2.635, -0.03046), (-0.7294, -2.502, -0.1631), (-0.7294, -2.635, -0.1631), (-0.6631, -2.635, -0.1631), (-0.6631, -2.635, -0.03046), (-0.7294, -2.635, -0.03046), (-0.7294, -2.502, -0.03046), (-0.5305, -2.502, -0.1631), (-0.5305, -2.502, -0.03046), (-0.6631, -2.502, -0.1631), (-0.6631, -2.502, -0.03046), (-0.7294, -2.502, 1.03), (-0.7294, -2.635, 1.03), (-0.7294, -2.635, 1.163), (-0.7294, -2.502, 1.163), (-5.263e-10, -2.502, 1.03), (-6.578e-10, -2.635, 1.03), (-6.578e-10, -2.635, 1.163), (-0.6631, -2.701, -0.1631), (-0.6631, -2.701, -0.03046), (-0.5305, -2.701, -0.03046), (-5.263e-10, -2.502, 1.163), (-0.5305, -2.701, -0.1631), (-5.263e-10, -2.502, -0.1631), (-6.578e-10, -2.635, -0.1631), (-6.578e-10, -2.635, -0.03046), (-0.6631, -2.701, 1.03), (-0.6631, -2.701, 1.163), (-0.5305, -2.701, 1.163), (-5.263e-10, -2.502, -0.03046), (-0.5305, -2.701, 1.03), (0.6631, -1.972, 0.5), (0.4973, -1.972, 0.002695), (0.4973, -1.972, 0.9973), (0.4973, -1.474, 0.5), (0.3684, -1.603, 0.1316), (0.3684, -1.603, 0.8684), (0.5305, -1.308, 1.03), (0.5305, -1.308, 1.163), (0.6631, -1.441, -0.2294), (0.6631, -1.308, -0.2294), (0.6631, -1.308, 1.03), (0.6631, -1.308, 1.163), (0.5305, -1.308, -0.2294), (0.5305, -1.441, -0.2294), (0.5305, -1.441, 1.03), (0.5305, -1.441, 1.163), (0.6631, -1.441, 1.03), (0.6631, -1.441, 1.163), (0.5305, -1.441, 1.229), (0.5305, -1.308, 1.229), (0.6631, -1.308, 1.229), (0.6631, -1.441, 1.229), (0.5305, -1.308, -0.1631), (0.5305, -1.308, -0.03046), (0.7294, -1.441, -0.1631), (0.7294, -1.308, -0.1631), (0.6631, -1.308, -0.1631), (0.6631, -1.308, -0.03046), (0.7294, -1.308, -0.03046), (0.7294, -1.441, -0.03046), (0.5305, -1.441, -0.1631), (0.5305, -1.441, -0.03046), (0.6631, -1.441, -0.1631), (0.6631, -1.441, -0.03046), (0.7294, -1.441, 1.03), (0.7294, -1.308, 1.03), (0.7294, -1.308, 1.163), (0.7294, -1.441, 1.163), (0.6631, -1.242, -0.1631), (0.6631, -1.242, -0.03046), (0.5305, -1.242, -0.03046), (0.5305, -1.242, -0.1631), (0.6631, -1.242, 1.03), (0.6631, -1.242, 1.163), (0.5305, -1.242, 1.163), (0.5305, -1.242, 1.03), (0.5305, -1.972, 1.03), (0.6631, -1.972, 1.163), (0.5305, -1.972, 1.163), (0.6631, -1.972, 1.03), (0.5305, -1.972, -0.1631), (0.6631, -1.972, -0.03046), (0.5305, -1.972, -0.03046), (0.6631, -1.972, -0.1631), (-0.6631, -1.972, 0.5), (6.578e-10, -1.308, 0.5), (0.0, -1.972, -0.1631), (0.0, -1.972, 1.163), (-0.4973, -1.972, 0.002695), (-0.4973, -1.972, 0.9973), (-0.4973, -1.474, 0.5), (4.934e-10, -1.474, 0.002695), (4.934e-10, -1.474, 0.9973), (-0.3684, -1.603, 0.1316), (-0.3684, -1.603, 0.8684), (-0.5305, -1.308, 1.03), (-0.5305, -1.308, 1.163), (-0.6631, -1.441, -0.2294), (-0.6631, -1.308, -0.2294), (-0.6631, -1.308, 1.03), (-0.6631, -1.308, 1.163), (-0.5305, -1.308, -0.2294), (-0.5305, -1.441, -0.2294), (-0.5305, -1.441, 1.03), (-0.5305, -1.441, 1.163), (-0.6631, -1.441, 1.03), (-0.6631, -1.441, 1.163), (-0.5305, -1.441, 1.229), (-0.5305, -1.308, 1.229), (-0.6631, -1.308, 1.229), (-0.6631, -1.441, 1.229), (-0.5305, -1.308, -0.1631), (-0.5305, -1.308, -0.03046), (-0.7294, -1.441, -0.1631), (-0.7294, -1.308, -0.1631), (-0.6631, -1.308, -0.1631), (-0.6631, -1.308, -0.03046), (-0.7294, -1.308, -0.03046), (-0.7294, -1.441, -0.03046), (-0.5305, -1.441, -0.1631), (-0.5305, -1.441, -0.03046), (-0.6631, -1.441, -0.1631), (-0.6631, -1.441, -0.03046), (-0.7294, -1.441, 1.03), (-0.7294, -1.308, 1.03), (-0.7294, -1.308, 1.163), (-0.7294, -1.441, 1.163), (5.263e-10, -1.441, 1.03), (6.578e-10, -1.308, 1.03), (6.578e-10, -1.308, 1.163), (-0.6631, -1.242, -0.1631), (-0.6631, -1.242, -0.03046), (-0.5305, -1.242, -0.03046), (5.263e-10, -1.441, 1.163), (-0.5305, -1.242, -0.1631), (5.263e-10, -1.441, -0.1631), (6.578e-10, -1.308, -0.1631), (6.578e-10, -1.308, -0.03046), (-0.6631, -1.242, 1.03), (-0.6631, -1.242, 1.163), (-0.5305, -1.242, 1.163), (5.263e-10, -1.441, -0.03046), (-0.5305, -1.242, 1.03), (-0.5305, -1.972, 1.03), (-0.6631, -1.972, 1.163), (-0.5305, -1.972, 1.163), (-0.6631, -1.972, 1.03), (-0.5305, -1.972, -0.1631), (-0.6631, -1.972, -0.03046), (-0.5305, -1.972, -0.03046), (-0.6631, -1.972, -0.1631)], [], [(11, 2, 22, 21), (0, 48, 53, 5), (0, 5, 16, 6), (0, 6, 15, 11), (1, 7, 15, 6), (1, 6, 16, 8), (17, 9, 13, 19), (0, 11, 21, 20), (2, 11, 15, 7), (18, 19, 13, 10), (18, 10, 54, 59), (3, 8, 16, 5), (3, 5, 53, 45), (4, 10, 13, 9), (4, 9, 14, 12), (4, 12, 55, 47), (4, 47, 54, 10), (14, 9, 17), (20, 21, 65, 61), (22, 64, 65, 21), (48, 0, 20, 61), (2, 46, 64, 22), (2, 7, 67, 46), (7, 1, 66, 67), (1, 8, 68, 66), (8, 3, 45, 68), (29, 31, 27, 24), (30, 25, 27, 31), (30, 81, 76, 25), (23, 24, 27, 25), (23, 26, 28, 24), (23, 73, 77, 26), (23, 25, 76, 73), (28, 29, 24), (43, 62, 63, 34), (32, 37, 53, 48), (32, 38, 52, 37), (32, 43, 51, 38), (33, 38, 51, 39), (33, 40, 52, 38), (56, 58, 49, 41), (32, 60, 62, 43), (34, 39, 51, 43), (57, 42, 49, 58), (57, 59, 54, 42), (35, 37, 52, 40), (35, 45, 53, 37), (36, 41, 49, 42), (36, 44, 50, 41), (36, 47, 55, 44), (36, 42, 54, 47), (50, 56, 41), (60, 61, 65, 62), (63, 62, 65, 64), (48, 61, 60, 32), (34, 63, 64, 46), (34, 46, 67, 39), (39, 67, 66, 33), (33, 66, 68, 40), (40, 68, 45, 35), (78, 70, 74, 80), (79, 80, 74, 71), (79, 71, 76, 81), (69, 71, 74, 70), (69, 70, 75, 72), (69, 72, 77, 73), (69, 73, 76, 71), (75, 70, 78), (90, 121, 85, 83, 91), (84, 82, 87, 86), (272, 83, 85, 271), (276, 86, 87, 277), (84, 88, 95, 94, 89, 82), (117, 118, 93, 92), (82, 89, 102, 96), (97, 99, 100, 98), (87, 82, 96, 101), (94, 95, 97, 98), (95, 88, 99, 97), (277, 87, 101, 278), (96, 102, 104, 103), (278, 101, 105, 279), (101, 96, 103, 105), (105, 103, 106, 108), (279, 105, 108, 280), (103, 104, 107, 106), (94, 107, 104, 102, 89), (118, 91, 110), (91, 83, 109, 110), (118, 110, 112, 119), (110, 109, 111, 112), (119, 112, 115, 120), (112, 111, 114, 115), (113, 119, 120, 116), (93, 118, 119, 113), (90, 91, 118, 117), (111, 274, 275, 114), (109, 273, 274, 111), (83, 272, 273, 109), (106, 107, 283, 282), (108, 106, 282, 280), (116, 120, 286, 285), (120, 115, 284, 286), (115, 114, 275, 284), (300, 288, 123, 131), (131, 123, 125, 132), (132, 125, 127, 133), (133, 127, 296, 304), (296, 127, 145, 324), (287, 122, 124, 126, 295, 128, 129, 130), (133, 304, 312, 137), (136, 135, 141, 142), (135, 134, 140, 141), (134, 309, 310, 140), (337, 309, 134, 152), (152, 134, 135, 153), (153, 135, 136, 154), (154, 136, 308, 336), (142, 137, 312, 319), (141, 138, 137, 142), (140, 139, 138, 141), (310, 311, 139, 140), (308, 136, 142, 319), (132, 133, 137, 138), (131, 132, 138, 139), (300, 131, 139, 311), (125, 123, 143, 144), (123, 288, 321, 143), (127, 125, 144, 145), (146, 326, 151, 150, 149, 329, 148, 147), (145, 144, 147, 148), (143, 321, 326, 146), (324, 145, 148, 329), (144, 143, 146, 147), (154, 336, 345, 158), (157, 156, 162, 163), (156, 155, 161, 162), (155, 342, 343, 161), (357, 342, 155, 164), (164, 155, 156, 165), (165, 156, 157, 166), (166, 157, 341, 356), (163, 158, 345, 352), (162, 159, 158, 163), (161, 160, 159, 162), (343, 344, 160, 161), (341, 157, 163, 352), (153, 154, 158, 159), (152, 153, 159, 160), (337, 152, 160, 344), (126, 166, 356, 295), (124, 165, 166, 126), (122, 164, 165, 124), (287, 357, 164, 122), (371, 359, 168, 176), (176, 168, 170, 177), (177, 170, 172, 178), (178, 172, 367, 375), (367, 172, 190, 395), (358, 167, 169, 171, 366, 173, 174, 175), (178, 375, 383, 182), (181, 180, 186, 187), (180, 179, 185, 186), (179, 380, 381, 185), (408, 380, 179, 197), (197, 179, 180, 198), (198, 180, 181, 199), (199, 181, 379, 407), (187, 182, 383, 390), (186, 183, 182, 187), (185, 184, 183, 186), (381, 382, 184, 185), (379, 181, 187, 390), (177, 178, 182, 183), (176, 177, 183, 184), (371, 176, 184, 382), (170, 168, 188, 189), (168, 359, 392, 188), (172, 170, 189, 190), (191, 397, 196, 195, 194, 400, 193, 192), (190, 189, 192, 193), (188, 392, 397, 191), (395, 190, 193, 400), (189, 188, 191, 192), (199, 407, 416, 203), (202, 201, 207, 208), (201, 200, 206, 207), (200, 413, 414, 206), (428, 413, 200, 209), (209, 200, 201, 210), (210, 201, 202, 211), (211, 202, 412, 427), (208, 203, 416, 423), (207, 204, 203, 208), (206, 205, 204, 207), (414, 415, 205, 206), (412, 202, 208, 423), (198, 199, 203, 204), (197, 198, 204, 205), (408, 197, 205, 415), (171, 211, 427, 366), (169, 210, 211, 171), (167, 209, 210, 169), (358, 428, 209, 167), (217, 218, 215, 216), (220, 219, 214, 213), (219, 217, 216, 214), (221, 220, 213, 212), (218, 440, 429, 215), (86, 276, 440, 218), (100, 99, 220, 221), (88, 84, 217, 219), (99, 88, 219, 220), (84, 86, 218, 217), (85, 121, 226, 222), (90, 117, 225, 223), (271, 85, 222, 445), (121, 90, 223, 226), (117, 92, 224, 225), (214, 216, 450, 449), (212, 213, 448, 447), (216, 215, 429, 450), (213, 214, 449, 448), (226, 223, 228, 231), (222, 226, 231, 227), (223, 225, 230, 228), (445, 222, 227, 455), (225, 224, 229, 230), (227, 231, 460, 455), (228, 230, 459, 457), (230, 229, 458, 459), (231, 228, 457, 460), (92, 93, 116, 229), (100, 212, 107, 98), (98, 107, 94), (212, 100, 221), (224, 92, 229), (229, 116, 107, 212), (285, 283, 107, 116), (458, 229, 212, 447), (240, 241, 233, 235, 281), (234, 236, 237, 232), (272, 271, 235, 233), (276, 277, 237, 236), (234, 232, 239, 244, 245, 238), (267, 242, 243, 268), (232, 246, 252, 239), (247, 248, 250, 249), (237, 251, 246, 232), (244, 248, 247, 245), (245, 247, 249, 238), (277, 278, 251, 237), (246, 253, 254, 252), (278, 279, 255, 251), (251, 255, 253, 246), (255, 258, 256, 253), (279, 280, 258, 255), (253, 256, 257, 254), (244, 239, 252, 254, 257), (268, 260, 241), (241, 260, 259, 233), (268, 269, 262, 260), (260, 262, 261, 259), (269, 270, 265, 262), (262, 265, 264, 261), (263, 266, 270, 269), (243, 263, 269, 268), (240, 267, 268, 241), (261, 264, 275, 274), (259, 261, 274, 273), (233, 259, 273, 272), (256, 282, 283, 257), (258, 280, 282, 256), (266, 285, 286, 270), (270, 286, 284, 265), (265, 284, 275, 264), (300, 301, 290, 288), (301, 302, 292, 290), (302, 303, 294, 292), (303, 304, 296, 294), (296, 324, 323, 294), (287, 299, 298, 297, 295, 293, 291, 289), (303, 313, 312, 304), (307, 318, 317, 306), (306, 317, 316, 305), (305, 316, 310, 309), (337, 333, 305, 309), (333, 334, 306, 305), (334, 335, 307, 306), (335, 336, 308, 307), (318, 319, 312, 313), (317, 318, 313, 314), (316, 317, 314, 315), (310, 316, 315, 311), (308, 319, 318, 307), (302, 314, 313, 303), (301, 315, 314, 302), (300, 311, 315, 301), (292, 322, 320, 290), (290, 320, 321, 288), (294, 323, 322, 292), (325, 327, 328, 329, 330, 331, 332, 326), (323, 328, 327, 322), (320, 325, 326, 321), (324, 329, 328, 323), (322, 327, 325, 320), (335, 346, 345, 336), (340, 351, 350, 339), (339, 350, 349, 338), (338, 349, 343, 342), (357, 353, 338, 342), (353, 354, 339, 338), (354, 355, 340, 339), (355, 356, 341, 340), (351, 352, 345, 346), (350, 351, 346, 347), (349, 350, 347, 348), (343, 349, 348, 344), (341, 352, 351, 340), (334, 347, 346, 335), (333, 348, 347, 334), (337, 344, 348, 333), (293, 295, 356, 355), (291, 293, 355, 354), (289, 291, 354, 353), (287, 289, 353, 357), (371, 372, 361, 359), (372, 373, 363, 361), (373, 374, 365, 363), (374, 375, 367, 365), (367, 395, 394, 365), (358, 370, 369, 368, 366, 364, 362, 360), (374, 384, 383, 375), (378, 389, 388, 377), (377, 388, 387, 376), (376, 387, 381, 380), (408, 404, 376, 380), (404, 405, 377, 376), (405, 406, 378, 377), (406, 407, 379, 378), (389, 390, 383, 384), (388, 389, 384, 385), (387, 388, 385, 386), (381, 387, 386, 382), (379, 390, 389, 378), (373, 385, 384, 374), (372, 386, 385, 373), (371, 382, 386, 372), (363, 393, 391, 361), (361, 391, 392, 359), (365, 394, 393, 363), (396, 398, 399, 400, 401, 402, 403, 397), (394, 399, 398, 393), (391, 396, 397, 392), (395, 400, 399, 394), (393, 398, 396, 391), (406, 417, 416, 407), (411, 422, 421, 410), (410, 421, 420, 409), (409, 420, 414, 413), (428, 424, 409, 413), (424, 425, 410, 409), (425, 426, 411, 410), (426, 427, 412, 411), (422, 423, 416, 417), (421, 422, 417, 418), (420, 421, 418, 419), (414, 420, 419, 415), (412, 423, 422, 411), (405, 418, 417, 406), (404, 419, 418, 405), (408, 415, 419, 404), (364, 366, 427, 426), (362, 364, 426, 425), (360, 362, 425, 424), (358, 360, 424, 428), (435, 434, 433, 436), (438, 431, 432, 437), (437, 432, 434, 435), (439, 430, 431, 438), (436, 433, 429, 440), (236, 436, 440, 276), (250, 439, 438, 249), (238, 437, 435, 234), (249, 438, 437, 238), (234, 435, 436, 236), (235, 441, 446, 281), (240, 442, 444, 267), (271, 445, 441, 235), (281, 446, 442, 240), (267, 444, 443, 242), (432, 449, 450, 434), (430, 447, 448, 431), (434, 450, 429, 433), (431, 448, 449, 432), (446, 456, 452, 442), (441, 451, 456, 446), (442, 452, 454, 444), (445, 455, 451, 441), (444, 454, 453, 443), (451, 455, 460, 456), (452, 457, 459, 454), (454, 459, 458, 453), (456, 460, 457, 452), (242, 453, 266, 243), (250, 248, 257, 430), (248, 244, 257), (430, 439, 250), (443, 453, 242), (453, 430, 257, 266), (285, 266, 257, 283), (458, 447, 430, 453), (471, 466, 467, 470), (480, 488, 471, 470), (558, 560, 463, 461), (558, 461, 462, 559), (504, 506, 462, 461), (504, 461, 463, 507), (484, 480, 470, 467), (614, 559, 462, 506), (490, 484, 467, 466), (615, 507, 463, 560), (481, 489, 556, 552), (465, 469, 478, 477), (468, 474, 492, 493), (464, 468, 500, 503), (468, 485, 491, 474), (469, 475, 479, 478), (605, 606, 473, 475), (604, 607, 474, 472), (607, 605, 475, 474), (500, 501, 502, 503), (469, 468, 493, 494), (472, 489, 481, 464), (474, 475, 495, 492), (490, 491, 487, 482), (475, 473, 476, 479), (480, 484, 496, 499), (491, 485, 486, 487), (465, 464, 503, 502), (488, 490, 466, 471), (474, 491, 489, 472), (609, 610, 489, 491), (608, 611, 490, 488), (611, 609, 491, 490), (489, 488, 550, 556), (484, 485, 497, 496), (481, 480, 499, 498), (488, 489, 610, 608), (496, 497, 498, 499), (484, 490, 482, 483), (475, 469, 494, 495), (482, 487, 486, 483), (472, 473, 606, 604), (473, 472, 542, 548), (485, 484, 483, 486), (468, 469, 501, 500), (465, 473, 548, 544), (488, 480, 551, 550), (480, 481, 552, 551), (473, 465, 477, 476), (472, 464, 543, 542), (469, 465, 502, 501), (464, 465, 544, 543), (492, 495, 494, 493), (479, 476, 477, 478), (464, 481, 485, 468), (485, 481, 498, 497), (517, 516, 513, 512), (526, 516, 517, 534), (612, 505, 509, 617), (612, 616, 508, 505), (504, 505, 508, 506), (504, 507, 509, 505), (530, 513, 516, 526), (614, 506, 508, 616), (536, 512, 513, 530), (615, 617, 509, 507), (527, 552, 556, 535), (511, 523, 524, 515), (514, 539, 538, 520), (510, 557, 553, 514), (514, 520, 537, 531), (515, 524, 525, 521), (672, 521, 519, 673), (671, 518, 520, 674), (674, 520, 521, 672), (553, 557, 555, 554), (515, 540, 539, 514), (518, 510, 527, 535), (520, 538, 541, 521), (536, 528, 533, 537), (521, 525, 522, 519), (526, 549, 545, 530), (537, 533, 532, 531), (511, 555, 557, 510), (534, 517, 512, 536), (520, 518, 535, 537), (676, 537, 535, 677), (675, 534, 536, 678), (678, 536, 537, 676), (535, 556, 550, 534), (530, 545, 546, 531), (527, 547, 549, 526), (534, 675, 677, 535), (545, 549, 547, 546), (530, 529, 528, 536), (521, 541, 540, 515), (528, 529, 532, 533), (518, 671, 673, 519), (519, 548, 542, 518), (531, 532, 529, 530), (514, 553, 554, 515), (511, 544, 548, 519), (534, 550, 551, 526), (526, 551, 552, 527), (519, 522, 523, 511), (518, 542, 543, 510), (515, 554, 555, 511), (510, 543, 544, 511), (538, 539, 540, 541), (525, 524, 523, 522), (510, 514, 531, 527), (531, 546, 547, 527), (571, 570, 567, 566), (580, 570, 571, 588), (558, 561, 563, 560), (558, 559, 562, 561), (613, 561, 562, 619), (613, 620, 563, 561), (584, 567, 570, 580), (614, 619, 562, 559), (590, 566, 567, 584), (615, 560, 563, 620), (581, 665, 669, 589), (565, 577, 578, 569), (568, 593, 592, 574), (564, 603, 600, 568), (568, 574, 591, 585), (569, 578, 579, 575), (605, 575, 573, 606), (604, 572, 574, 607), (607, 574, 575, 605), (600, 603, 602, 601), (569, 594, 593, 568), (572, 564, 581, 589), (574, 592, 595, 575), (590, 582, 587, 591), (575, 579, 576, 573), (580, 599, 596, 584), (591, 587, 586, 585), (565, 602, 603, 564), (588, 571, 566, 590), (574, 572, 589, 591), (609, 591, 589, 610), (608, 588, 590, 611), (611, 590, 591, 609), (589, 669, 663, 588), (584, 596, 597, 585), (581, 598, 599, 580), (588, 608, 610, 589), (596, 599, 598, 597), (584, 583, 582, 590), (575, 595, 594, 569), (582, 583, 586, 587), (572, 604, 606, 573), (573, 661, 655, 572), (585, 586, 583, 584), (568, 600, 601, 569), (565, 657, 661, 573), (588, 663, 664, 580), (580, 664, 665, 581), (573, 576, 577, 565), (572, 655, 656, 564), (569, 601, 602, 565), (564, 656, 657, 565), (592, 593, 594, 595), (579, 578, 577, 576), (564, 568, 585, 581), (585, 597, 598, 581), (630, 625, 626, 629), (639, 647, 630, 629), (612, 617, 622, 618), (612, 618, 621, 616), (613, 619, 621, 618), (613, 618, 622, 620), (643, 639, 629, 626), (614, 616, 621, 619), (649, 643, 626, 625), (615, 620, 622, 617), (640, 648, 669, 665), (624, 628, 637, 636), (627, 633, 651, 652), (623, 627, 666, 670), (627, 644, 650, 633), (628, 634, 638, 637), (672, 673, 632, 634), (671, 674, 633, 631), (674, 672, 634, 633), (666, 667, 668, 670), (628, 627, 652, 653), (631, 648, 640, 623), (633, 634, 654, 651), (649, 650, 646, 641), (634, 632, 635, 638), (639, 643, 658, 662), (650, 644, 645, 646), (624, 623, 670, 668), (647, 649, 625, 630), (633, 650, 648, 631), (676, 677, 648, 650), (675, 678, 649, 647), (678, 676, 650, 649), (648, 647, 663, 669), (643, 644, 659, 658), (640, 639, 662, 660), (647, 648, 677, 675), (658, 659, 660, 662), (643, 649, 641, 642), (634, 628, 653, 654), (641, 646, 645, 642), (631, 632, 673, 671), (632, 631, 655, 661), (644, 643, 642, 645), (627, 628, 667, 666), (624, 632, 661, 657), (647, 639, 664, 663), (639, 640, 665, 664), (632, 624, 636, 635), (631, 623, 656, 655), (628, 624, 668, 667), (623, 624, 657, 656), (651, 654, 653, 652), (638, 635, 636, 637), (623, 640, 644, 627), (644, 640, 660, 659)])
me_cube_005.use_remesh_preserve_volume = False
me_cube_005.use_remesh_preserve_attributes = False
me_cube_005.use_mirror_vertex_groups = False
me_cube_005.update()
arm_armature = bpy.data.armatures.new('Armature')  # bones are not reproduced

# ---- objects
ob_armature = bpy.data.objects.new('Armature', arm_armature)
ob_enemy_dummy = bpy.data.objects.new('Enemy_Dummy', me_cube_001)
ob_weapon = bpy.data.objects.new('Weapon', me_cube_005)

# ---- transforms, parenting, visibility, modifiers, constraints
ob_armature.location = (0.0, 0.0, 3.6)
ob_armature.hide_viewport = True
ob_armature.lineart.crease_threshold = 0.0
ob_enemy_dummy.parent = ob_armature
ob_enemy_dummy.matrix_parent_inverse = Matrix(((1.0, 0.0, 0.0, 0.0), (0.0, 1.0, 0.0, 0.0), (0.0, 0.0, 1.0, 1.4), (0.0, 0.0, 0.0, 1.0)))
ob_enemy_dummy.location = (0.0, 0.0, 0.0)
ob_enemy_dummy.hide_select = True
ob_enemy_dummy.lineart.crease_threshold = 0.0
_vg = ob_enemy_dummy.vertex_groups.new(name='Core')
_vg = ob_enemy_dummy.vertex_groups.new(name='Chest')
_vg.add([0, 1, 2, 3, 4, 5, 6, 7, 8, 9, 10, 11, 12, 13, 14, 15, 16, 17, 18, 19, 20, 143, 144, 145, 146, 147, 148, 246, 247, 248, 249, 250, 251, 252, 253, 254, 255], 1.0, 'REPLACE')
_vg = ob_enemy_dummy.vertex_groups.new(name='Head')
_vg.add([3, 218, 219, 220, 221, 222, 223, 224, 225, 226, 227, 228, 229, 230, 231, 232, 233, 234, 235, 236, 237, 238, 239, 240, 241, 242, 243, 244, 245], 1.0, 'REPLACE')
_vg = ob_enemy_dummy.vertex_groups.new(name='Anntenna_L')
_vg.add([344, 345, 346, 347, 348, 349, 350, 351, 352, 353, 354, 355, 356, 357, 358, 359, 360, 361, 362, 363, 364, 365, 366, 367, 368, 369, 370, 371, 372, 373, 374, 375], 1.0, 'REPLACE')
_vg = ob_enemy_dummy.vertex_groups.new(name='Anntenna_R')
_vg = ob_enemy_dummy.vertex_groups.new(name='Arm_Shoulder_L')
_vg = ob_enemy_dummy.vertex_groups.new(name='Arm_Upper_L')
_vg.add([21, 22, 23, 24, 25, 26, 27, 28, 29, 30, 31, 32, 33, 34, 35, 36, 37, 38, 39, 40, 41, 42, 43, 44, 45, 46, 47, 48, 49, 50, 51, 52, 53, 54, 55, 56, 57, 58, 59, 60, 61, 62, 63, 64, 65, 66, 67, 68, 69, 70, 71, 72, 73, 74, 75, 76, 77, 78, 79, 80, 81, 82, 83, 84, 85, 86, 87, 88, 89, 90, 91, 92, 93, 94, 95, 96, 97, 98, 99, 100, 101, 102, 103, 104, 105, 106, 107, 108, 109, 110, 111, 112, 113, 114, 115, 116, 117, 118, 119, 120, 121, 122, 123, 124, 125, 126, 127, 128, 129, 130, 131, 132, 133, 134, 135, 136, 137, 138, 139, 140, 257, 258, 259, 260, 261, 262, 263, 264, 265, 266, 267, 268, 269, 270, 271, 272, 273, 274, 275, 276, 277, 278, 279, 280, 281, 282], 1.0, 'REPLACE')
_vg = ob_enemy_dummy.vertex_groups.new(name='Arm_Lower_L')
_vg = ob_enemy_dummy.vertex_groups.new(name='Arm_Shoulder_R')
_vg = ob_enemy_dummy.vertex_groups.new(name='Arm_Upper_R')
_vg = ob_enemy_dummy.vertex_groups.new(name='Arm_Lower_R')
_vg = ob_enemy_dummy.vertex_groups.new(name='Piston')
_vg.add([141, 142, 149, 150, 151, 152, 153, 154, 155, 156, 157, 158, 159, 160, 161, 162, 163, 164, 165, 166, 167, 168, 169, 170, 171, 172, 173, 174, 175, 176, 177, 178, 179, 180, 181, 182, 183, 184], 1.0, 'REPLACE')
_vg = ob_enemy_dummy.vertex_groups.new(name='Thruster')
_vg.add([185, 186, 187, 188, 189, 190, 191, 192, 193, 194, 195, 196, 197, 198, 199, 200, 201, 202, 203, 204, 205, 206, 207, 208, 209, 210, 211, 212, 213, 214, 215, 216, 217], 1.0, 'REPLACE')
_vg = ob_enemy_dummy.vertex_groups.new(name='Backpack')
_vg.add([283, 284, 285, 286, 287, 288, 289, 290, 291, 292, 293, 294, 295, 296, 297, 298, 299, 300, 301, 302, 303, 304, 305, 306, 307, 308, 309, 310, 311, 312, 313, 314, 315, 316, 317, 318, 319, 320, 321, 322, 323, 324, 325, 326, 327, 328, 329, 330, 331, 332, 333, 334, 335, 336, 337, 338, 339, 340, 341, 342, 343], 1.0, 'REPLACE')
_m = ob_enemy_dummy.modifiers.new('Mirror', 'MIRROR')
_m.use_clip = True
_m = ob_enemy_dummy.modifiers.new('Armature', 'ARMATURE')
_m.object = ob_armature
ob_weapon.location = (-2.508, -0.1678, -0.7743)
ob_weapon.rotation_euler = (0.7854, 1.65e-08, 4.712)
ob_weapon.scale = (0.3946, 0.3946, 0.3946)
ob_weapon.hide_viewport = True
ob_weapon.hide_select = True
ob_weapon.hide_render = True
ob_weapon.lineart.crease_threshold = 0.0
_vg = ob_weapon.vertex_groups.new(name='Group')

# ---- collection membership
col_collection_1.objects.link(ob_armature)
col_collection_1.objects.link(ob_enemy_dummy)
col_collection_1.objects.link(ob_weapon)

# ---- scene / render settings (as saved in the file)
scene.frame_start = 1; scene.frame_end = 143; scene.frame_set(20)
scene.render.engine = 'BLENDER_EEVEE_NEXT'
scene.render.resolution_percentage = 50
scene.render.dither_intensity = 0.0
scene.cycles.use_denoising = False
scene.cycles.samples = 128
scene.cycles.sampling_pattern = 'TABULATED_SOBOL'
scene.cycles.use_adaptive_sampling = False
scene.cycles.use_light_tree = False
scene.cycles.blur_glossy = 0.0
scene.cycles.sample_clamp_indirect = 0.0
scene.view_settings.view_transform = 'Standard'
bpy.context.view_layer.update()

# ---- added for rendering (the .blend has no active camera and no usable light): camera, sun
cam_auto = bpy.data.cameras.new('AutoCamera')
cam_auto.lens = 50.0
cam_auto.sensor_width = 36.0
cam_auto.clip_end = 1000.0
ob_auto_camera = bpy.data.objects.new('AutoCamera', cam_auto)
scene.collection.objects.link(ob_auto_camera)
ob_auto_camera.location = (6.74353, -7.96871, 9.52064)
ob_auto_camera.rotation_euler = (1.09748, -7.21219e-08, 0.694738)
scene.camera = ob_auto_camera
light_auto_sun = bpy.data.lights.new('AutoSun', 'SUN')
light_auto_sun.energy = 3.0
light_auto_sun.angle = 0.0523599
ob_auto_sun = bpy.data.objects.new('AutoSun', light_auto_sun)
scene.collection.objects.link(ob_auto_sun)
ob_auto_sun.rotation_euler = (0.872665, 0.174533, 0.523599)
bpy.context.view_layer.update()
